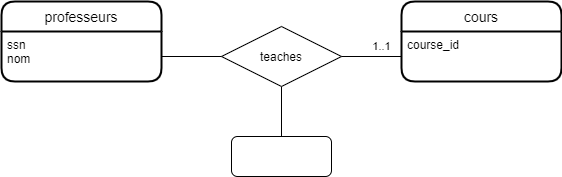

The diagram above was exported from draw.io. Its source (the exported page's mxGraphModel, read from the mxfile embedded in the PNG):
<mxGraphModel dx="1185" dy="577" grid="1" gridSize="10" guides="1" tooltips="1" connect="1" arrows="1" fold="1" page="1" pageScale="1" pageWidth="850" pageHeight="1100" math="0" shadow="0" extFonts="Permanent Marker^https://fonts.googleapis.com/css?family=Permanent+Marker">
  <root>
    <mxCell id="0" />
    <mxCell id="1" parent="0" />
    <mxCell id="5w5mWSJGyPEqfXXEy-zk-1" value="professeurs" style="swimlane;childLayout=stackLayout;horizontal=1;startSize=30;horizontalStack=0;rounded=1;fontSize=14;fontStyle=0;strokeWidth=2;resizeParent=0;resizeLast=1;shadow=0;dashed=0;align=center;" vertex="1" parent="1">
      <mxGeometry x="120" y="105" width="160" height="80" as="geometry" />
    </mxCell>
    <mxCell id="5w5mWSJGyPEqfXXEy-zk-2" value="ssn&#10;nom&#10;" style="align=left;strokeColor=none;fillColor=none;spacingLeft=4;fontSize=12;verticalAlign=top;resizable=0;rotatable=0;part=1;" vertex="1" parent="5w5mWSJGyPEqfXXEy-zk-1">
      <mxGeometry y="30" width="160" height="50" as="geometry" />
    </mxCell>
    <mxCell id="5w5mWSJGyPEqfXXEy-zk-3" value="cours" style="swimlane;childLayout=stackLayout;horizontal=1;startSize=30;horizontalStack=0;rounded=1;fontSize=14;fontStyle=0;strokeWidth=2;resizeParent=0;resizeLast=1;shadow=0;dashed=0;align=center;" vertex="1" parent="1">
      <mxGeometry x="520" y="105" width="160" height="80" as="geometry" />
    </mxCell>
    <mxCell id="5w5mWSJGyPEqfXXEy-zk-4" value="course_id&#10;" style="align=left;strokeColor=none;fillColor=none;spacingLeft=4;fontSize=12;verticalAlign=top;resizable=0;rotatable=0;part=1;" vertex="1" parent="5w5mWSJGyPEqfXXEy-zk-3">
      <mxGeometry y="30" width="160" height="50" as="geometry" />
    </mxCell>
    <mxCell id="5w5mWSJGyPEqfXXEy-zk-9" value="" style="edgeStyle=orthogonalEdgeStyle;rounded=0;orthogonalLoop=1;jettySize=auto;html=1;endArrow=none;endFill=0;" edge="1" parent="1" source="5w5mWSJGyPEqfXXEy-zk-5" target="5w5mWSJGyPEqfXXEy-zk-6">
      <mxGeometry relative="1" as="geometry" />
    </mxCell>
    <mxCell id="5w5mWSJGyPEqfXXEy-zk-5" value="" style="whiteSpace=wrap;html=1;align=center;rounded=1;" vertex="1" parent="1">
      <mxGeometry x="350" y="240" width="100" height="40" as="geometry" />
    </mxCell>
    <mxCell id="5w5mWSJGyPEqfXXEy-zk-6" value="teaches" style="shape=rhombus;perimeter=rhombusPerimeter;whiteSpace=wrap;html=1;align=center;" vertex="1" parent="1">
      <mxGeometry x="340" y="130" width="120" height="60" as="geometry" />
    </mxCell>
    <mxCell id="5w5mWSJGyPEqfXXEy-zk-7" value="" style="edgeStyle=orthogonalEdgeStyle;rounded=0;orthogonalLoop=1;jettySize=auto;html=1;endArrow=none;endFill=0;startArrow=none;startFill=0;" edge="1" parent="1" source="5w5mWSJGyPEqfXXEy-zk-2" target="5w5mWSJGyPEqfXXEy-zk-6">
      <mxGeometry relative="1" as="geometry" />
    </mxCell>
    <mxCell id="5w5mWSJGyPEqfXXEy-zk-10" value="1..1" style="edgeStyle=orthogonalEdgeStyle;rounded=0;orthogonalLoop=1;jettySize=auto;html=1;startArrow=none;startFill=0;endArrow=none;endFill=0;" edge="1" parent="1" source="5w5mWSJGyPEqfXXEy-zk-4" target="5w5mWSJGyPEqfXXEy-zk-6">
      <mxGeometry x="-0.3333" y="-10" relative="1" as="geometry">
        <mxPoint as="offset" />
      </mxGeometry>
    </mxCell>
  </root>
</mxGraphModel>